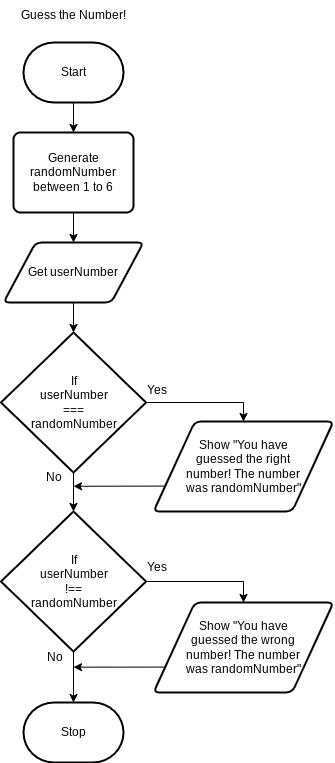

The diagram above was exported from draw.io. Its source (the exported page's mxGraphModel, read from the mxfile embedded in the PNG):
<mxGraphModel dx="1086" dy="706" grid="1" gridSize="10" guides="1" tooltips="1" connect="1" arrows="1" fold="1" page="1" pageScale="1" pageWidth="850" pageHeight="1100" math="0" shadow="0">
  <root>
    <mxCell id="0" />
    <mxCell id="1" parent="0" />
    <mxCell id="16" style="edgeStyle=none;html=1;" parent="1" source="2" target="5" edge="1">
      <mxGeometry relative="1" as="geometry" />
    </mxCell>
    <mxCell id="2" value="Start" style="strokeWidth=2;html=1;shape=mxgraph.flowchart.terminator;whiteSpace=wrap;" parent="1" vertex="1">
      <mxGeometry x="230" y="310" width="100" height="60" as="geometry" />
    </mxCell>
    <mxCell id="17" style="edgeStyle=none;html=1;entryX=0.5;entryY=0;entryDx=0;entryDy=0;" parent="1" source="5" target="7" edge="1">
      <mxGeometry relative="1" as="geometry" />
    </mxCell>
    <mxCell id="5" value="Generate randomNumber between 1 to 6" style="rounded=1;whiteSpace=wrap;html=1;absoluteArcSize=1;arcSize=14;strokeWidth=2;" parent="1" vertex="1">
      <mxGeometry x="220" y="400" width="120" height="80" as="geometry" />
    </mxCell>
    <mxCell id="7" value="Get userNumber" style="shape=parallelogram;html=1;strokeWidth=2;perimeter=parallelogramPerimeter;whiteSpace=wrap;rounded=1;arcSize=12;size=0.23;" parent="1" vertex="1">
      <mxGeometry x="210" y="510" width="140" height="60" as="geometry" />
    </mxCell>
    <mxCell id="24" style="edgeStyle=orthogonalEdgeStyle;html=1;rounded=0;curved=0;entryX=0.5;entryY=0;entryDx=0;entryDy=0;" parent="1" source="8" target="13" edge="1">
      <mxGeometry relative="1" as="geometry">
        <mxPoint x="490" y="685" as="targetPoint" />
      </mxGeometry>
    </mxCell>
    <mxCell id="8" value="If&lt;div&gt;userNumber&lt;/div&gt;&lt;div&gt;===&lt;/div&gt;&lt;div&gt;randomNumber&lt;/div&gt;" style="strokeWidth=2;html=1;shape=mxgraph.flowchart.decision;whiteSpace=wrap;" parent="1" vertex="1">
      <mxGeometry x="207.5" y="600" width="145" height="140" as="geometry" />
    </mxCell>
    <mxCell id="10" value="Yes" style="text;html=1;align=center;verticalAlign=middle;resizable=0;points=[];autosize=1;strokeColor=none;fillColor=none;" parent="1" vertex="1">
      <mxGeometry x="342.5" y="643" width="40" height="30" as="geometry" />
    </mxCell>
    <mxCell id="44" style="edgeStyle=none;html=1;exitX=0;exitY=0.75;exitDx=0;exitDy=0;" parent="1" source="12" edge="1">
      <mxGeometry relative="1" as="geometry">
        <mxPoint x="280" y="934.6666666666667" as="targetPoint" />
      </mxGeometry>
    </mxCell>
    <mxCell id="12" value="&lt;span style=&quot;color: rgb(0, 0, 0);&quot;&gt;Show &quot;You have&lt;/span&gt;&lt;div&gt;guessed&amp;nbsp;&lt;span style=&quot;background-color: transparent;&quot;&gt;the wrong&lt;/span&gt;&lt;/div&gt;&lt;div&gt;&lt;span style=&quot;background-color: transparent;&quot;&gt;number!&amp;nbsp;&lt;/span&gt;&lt;span style=&quot;background-color: transparent;&quot;&gt;The number&lt;/span&gt;&lt;/div&gt;&lt;div&gt;&lt;span style=&quot;background-color: transparent;&quot;&gt;was randomNumber&quot;&lt;/span&gt;&lt;/div&gt;" style="shape=parallelogram;html=1;strokeWidth=2;perimeter=parallelogramPerimeter;whiteSpace=wrap;rounded=1;arcSize=12;size=0.23;" parent="1" vertex="1">
      <mxGeometry x="360" y="870" width="180" height="90" as="geometry" />
    </mxCell>
    <mxCell id="28" style="edgeStyle=none;html=1;exitX=0;exitY=0.75;exitDx=0;exitDy=0;" parent="1" source="13" edge="1">
      <mxGeometry relative="1" as="geometry">
        <mxPoint x="280" y="753.7647058823529" as="targetPoint" />
      </mxGeometry>
    </mxCell>
    <mxCell id="13" value="Show &quot;You have&lt;div&gt;guessed&amp;nbsp;&lt;span style=&quot;background-color: transparent;&quot;&gt;the right&lt;/span&gt;&lt;/div&gt;&lt;div&gt;&lt;span style=&quot;background-color: transparent;&quot;&gt;number!&amp;nbsp;&lt;/span&gt;&lt;span style=&quot;background-color: transparent;&quot;&gt;The number&lt;/span&gt;&lt;/div&gt;&lt;div&gt;&lt;span style=&quot;background-color: transparent;&quot;&gt;was randomNumber&quot;&lt;/span&gt;&lt;/div&gt;" style="shape=parallelogram;html=1;strokeWidth=2;perimeter=parallelogramPerimeter;whiteSpace=wrap;rounded=1;arcSize=12;size=0.23;" parent="1" vertex="1">
      <mxGeometry x="360" y="689" width="180" height="90" as="geometry" />
    </mxCell>
    <mxCell id="18" style="edgeStyle=none;html=1;entryX=0.5;entryY=0;entryDx=0;entryDy=0;entryPerimeter=0;" parent="1" source="7" target="8" edge="1">
      <mxGeometry relative="1" as="geometry" />
    </mxCell>
    <mxCell id="29" value="No" style="text;html=1;align=center;verticalAlign=middle;resizable=0;points=[];autosize=1;strokeColor=none;fillColor=none;" parent="1" vertex="1">
      <mxGeometry x="240" y="730" width="40" height="30" as="geometry" />
    </mxCell>
    <mxCell id="35" style="edgeStyle=orthogonalEdgeStyle;html=1;rounded=0;curved=0;entryX=0.5;entryY=0;entryDx=0;entryDy=0;" parent="1" source="30" target="12" edge="1">
      <mxGeometry relative="1" as="geometry">
        <mxPoint x="470" y="849" as="targetPoint" />
      </mxGeometry>
    </mxCell>
    <mxCell id="30" value="If&lt;div&gt;userNumber&lt;/div&gt;&lt;div&gt;!==&lt;/div&gt;&lt;div&gt;randomNumber&lt;/div&gt;" style="strokeWidth=2;html=1;shape=mxgraph.flowchart.decision;whiteSpace=wrap;" parent="1" vertex="1">
      <mxGeometry x="207.5" y="779" width="145" height="140" as="geometry" />
    </mxCell>
    <mxCell id="31" style="edgeStyle=none;html=1;entryX=0.5;entryY=0;entryDx=0;entryDy=0;entryPerimeter=0;" parent="1" source="8" target="30" edge="1">
      <mxGeometry relative="1" as="geometry" />
    </mxCell>
    <mxCell id="34" value="Stop" style="strokeWidth=2;html=1;shape=mxgraph.flowchart.terminator;whiteSpace=wrap;" parent="1" vertex="1">
      <mxGeometry x="230" y="970" width="100" height="60" as="geometry" />
    </mxCell>
    <mxCell id="36" style="edgeStyle=none;html=1;entryX=0.5;entryY=0;entryDx=0;entryDy=0;entryPerimeter=0;" parent="1" source="30" target="34" edge="1">
      <mxGeometry relative="1" as="geometry" />
    </mxCell>
    <mxCell id="38" value="Yes" style="text;html=1;align=center;verticalAlign=middle;resizable=0;points=[];autosize=1;strokeColor=none;fillColor=none;" parent="1" vertex="1">
      <mxGeometry x="342.5" y="820" width="40" height="30" as="geometry" />
    </mxCell>
    <mxCell id="39" value="No" style="text;html=1;align=center;verticalAlign=middle;resizable=0;points=[];autosize=1;strokeColor=none;fillColor=none;" parent="1" vertex="1">
      <mxGeometry x="241" y="910" width="40" height="30" as="geometry" />
    </mxCell>
    <mxCell id="40" value="Guess the Number!" style="text;html=1;align=center;verticalAlign=middle;resizable=0;points=[];autosize=1;strokeColor=none;fillColor=none;" parent="1" vertex="1">
      <mxGeometry x="215" y="268" width="130" height="30" as="geometry" />
    </mxCell>
  </root>
</mxGraphModel>